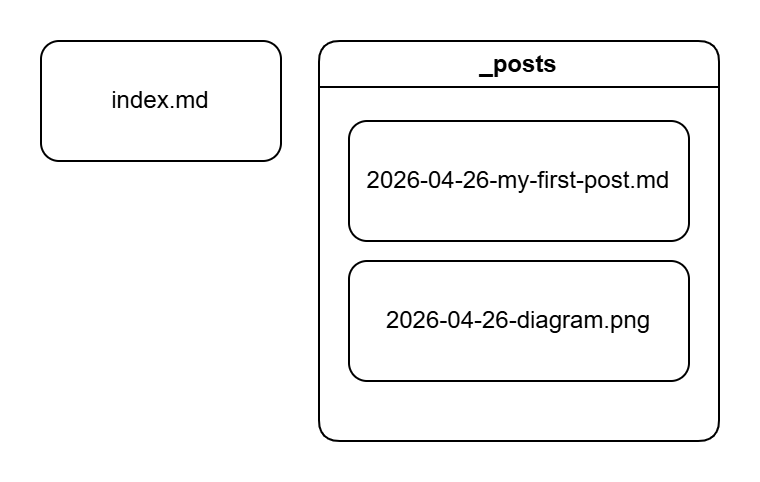

The diagram above was exported from draw.io. Its source (the exported page's mxGraphModel, read from the mxfile embedded in the PNG):
<mxGraphModel dx="869" dy="858" grid="0" gridSize="10" guides="1" tooltips="1" connect="1" arrows="1" fold="1" page="1" pageScale="1" pageWidth="827" pageHeight="1169" math="0" shadow="0">
  <root>
    <mxCell id="0" />
    <mxCell id="1" parent="0" />
    <mxCell id="bU_rKuy0aIbtPsBAPxW0-2" parent="1" style="rounded=1;whiteSpace=wrap;html=1;" value="index.md" vertex="1">
      <mxGeometry height="60" width="120" x="90" y="100" as="geometry" />
    </mxCell>
    <mxCell id="bU_rKuy0aIbtPsBAPxW0-4" parent="1" style="swimlane;whiteSpace=wrap;html=1;rounded=1;" value="_posts" vertex="1">
      <mxGeometry height="200" width="200" x="229" y="100" as="geometry" />
    </mxCell>
    <mxCell id="bU_rKuy0aIbtPsBAPxW0-3" parent="bU_rKuy0aIbtPsBAPxW0-4" style="rounded=1;whiteSpace=wrap;html=1;" value="2026-04-26-my-first-post.md" vertex="1">
      <mxGeometry height="60" width="170" x="15" y="40" as="geometry" />
    </mxCell>
    <mxCell id="bU_rKuy0aIbtPsBAPxW0-5" parent="bU_rKuy0aIbtPsBAPxW0-4" style="rounded=1;whiteSpace=wrap;html=1;" value="2026-04-26-diagram.png" vertex="1">
      <mxGeometry height="60" width="170" x="15" y="110" as="geometry" />
    </mxCell>
  </root>
</mxGraphModel>